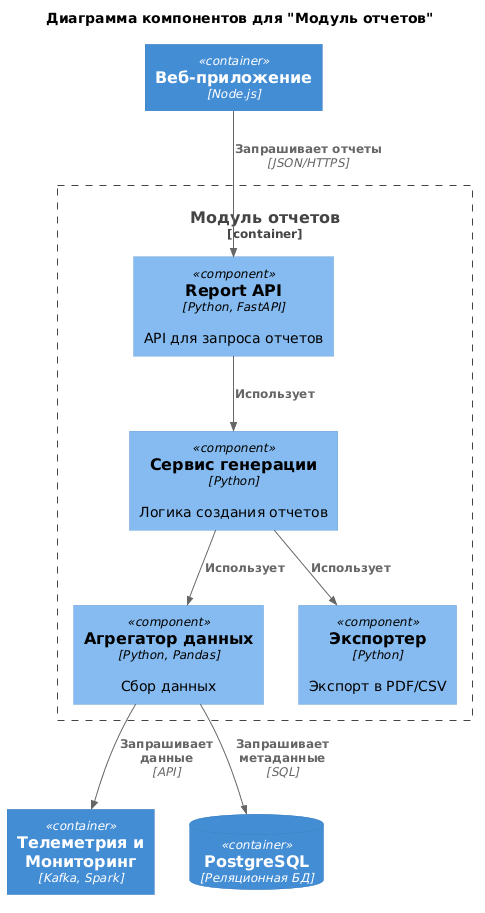

The diagram above was rendered by PlantUML. Its source (embedded in the PNG):
@startuml
!includeurl https://raw.githubusercontent.com/plantuml-stdlib/C4-PlantUML/master/C4_Component.puml

title Диаграмма компонентов для "Модуль отчетов"

Container(web_app, "Веб-приложение", "Node.js")
Container(telemetry_monitoring, "Телеметрия и Мониторинг", "Kafka, Spark")
ContainerDb(relational_db, "PostgreSQL", "Реляционная БД")

Container_Boundary(c1, "Модуль отчетов") {
    Component(api, "Report API", "Python, FastAPI", "API для запроса отчетов")
    Component(report_service, "Сервис генерации", "Python", "Логика создания отчетов")
    Component(data_aggregator, "Агрегатор данных", "Python, Pandas", "Сбор данных")
    Component(exporter, "Экспортер", "Python", "Экспорт в PDF/CSV")
}

Rel(web_app, api, "Запрашивает отчеты", "JSON/HTTPS")
Rel(api, report_service, "Использует")
Rel(report_service, data_aggregator, "Использует")
Rel(report_service, exporter, "Использует")

Rel(data_aggregator, telemetry_monitoring, "Запрашивает данные", "API")
Rel(data_aggregator, relational_db, "Запрашивает метаданные", "SQL")
@enduml